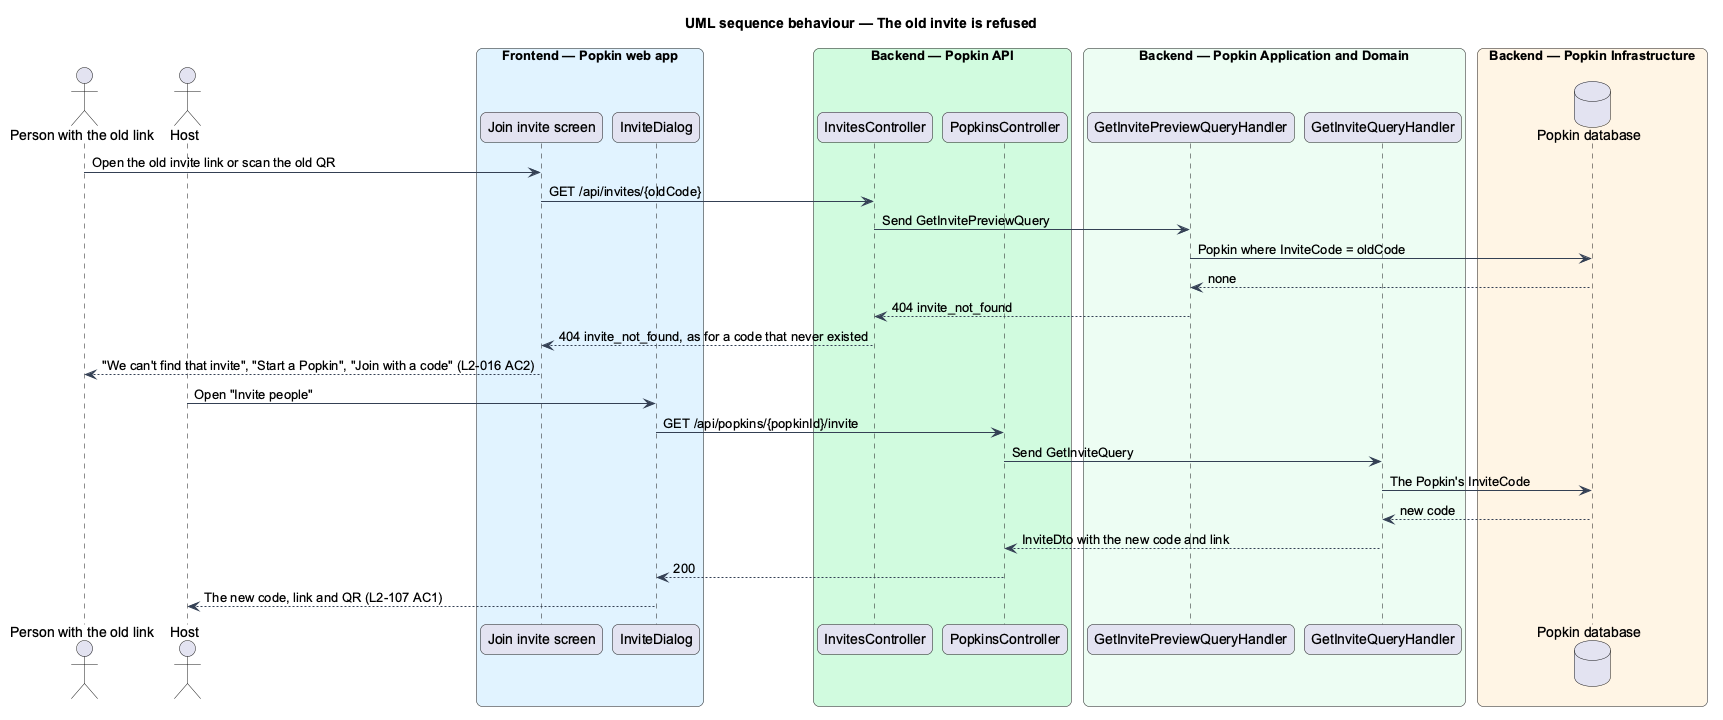

The diagram above was rendered by PlantUML. Its source (embedded in the PNG):
@startuml
title UML sequence behaviour — The old invite is refused
skinparam backgroundColor #FFFFFF
skinparam shadowing false
skinparam roundcorner 12
skinparam defaultFontName Arial
skinparam ArrowColor #344054
skinparam rectangle {
  BorderColor #344054
  FontColor #101828
}
skinparam package {
  BorderColor #667085
  FontColor #101828
  BackgroundColor #F9FAFB
}
actor "Person with the old link" as person
actor "Host" as host
box "Frontend — Popkin web app" #E0F2FE
  participant "Join invite screen" as joinPage
  participant "InviteDialog" as invite
end box
box "Backend — Popkin API" #D1FADF
  participant "InvitesController" as invites
  participant "PopkinsController" as popkins
end box
box "Backend — Popkin Application and Domain" #ECFDF3
  participant "GetInvitePreviewQueryHandler" as preview
  participant "GetInviteQueryHandler" as getInvite
end box
box "Backend — Popkin Infrastructure" #FFF4E5
  database "Popkin database" as db
end box
person -> joinPage : Open the old invite link or scan the old QR
joinPage -> invites : GET /api/invites/{oldCode}
invites -> preview : Send GetInvitePreviewQuery
preview -> db : Popkin where InviteCode = oldCode
db --> preview : none
preview --> invites : 404 invite_not_found
invites --> joinPage : 404 invite_not_found, as for a code that never existed
joinPage --> person : "We can't find that invite", "Start a Popkin", "Join with a code" (L2-016 AC2)
host -> invite : Open "Invite people"
invite -> popkins : GET /api/popkins/{popkinId}/invite
popkins -> getInvite : Send GetInviteQuery
getInvite -> db : The Popkin's InviteCode
db --> getInvite : new code
getInvite --> popkins : InviteDto with the new code and link
popkins --> invite : 200
invite --> host : The new code, link and QR (L2-107 AC1)
@enduml